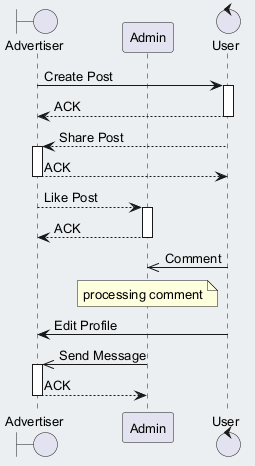

The diagram above was rendered by PlantUML. Its source (embedded in the PNG):
@startuml
skinparam backgroundColor #ECEFF1
skinparam classBackgroundColor #FFFFFF
skinparam classBorderColor #455A64
skinparam defaultFontSize 13
boundary "Advertiser" as A
participant "Admin" as A2
control "User" as U
A -> U : Create Post
activate U
U --> A : ACK
deactivate U
U --> A : Share Post
activate A
A --> U : ACK
deactivate A
A --> A2 : Like Post
activate A2
A2 --> A : ACK
deactivate A2
U ->> A2 : Comment
note over A2 : processing comment
U -> A : Edit Profile
A2 ->> A : Send Message
activate A
A --> A2 : ACK
deactivate A
@enduml